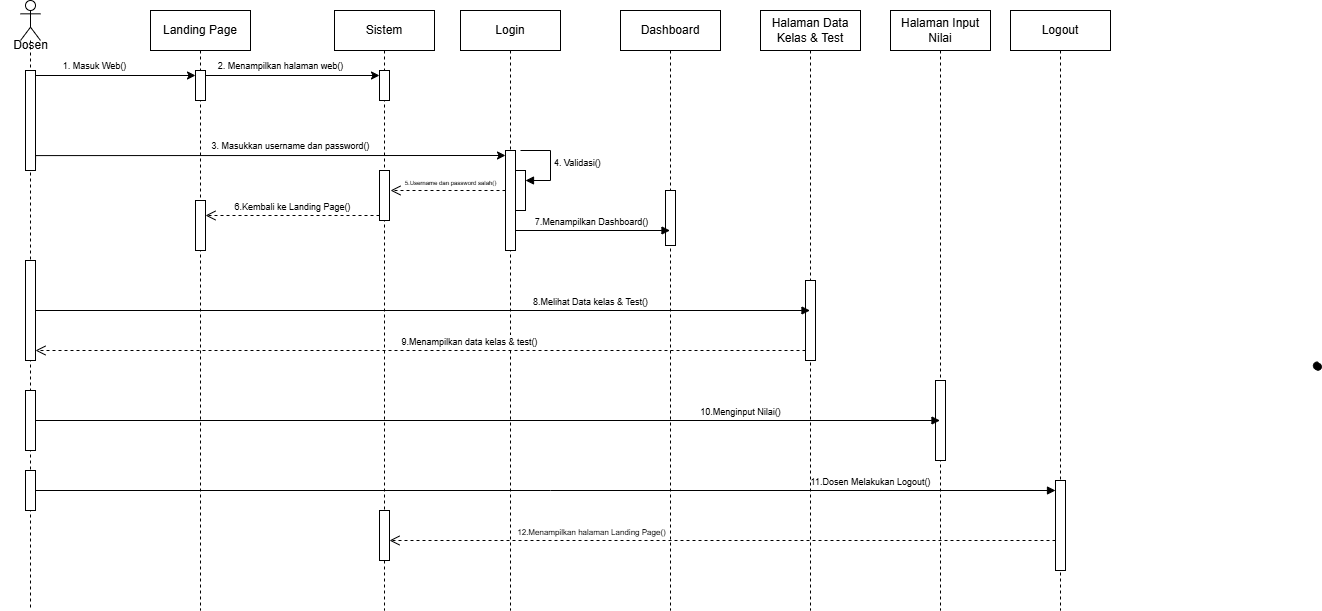

The diagram above was exported from draw.io. Its source (the exported page's mxGraphModel, read from the mxfile embedded in the PNG):
<mxGraphModel dx="1864" dy="820" grid="1" gridSize="10" guides="1" tooltips="1" connect="1" arrows="1" fold="1" page="1" pageScale="1" pageWidth="827" pageHeight="1169" math="0" shadow="0">
  <root>
    <mxCell id="0" />
    <mxCell id="1" parent="0" />
    <mxCell id="jGBT09bsJJOto8jdPHhH-1" value="" style="shape=umlLifeline;perimeter=lifelinePerimeter;whiteSpace=wrap;html=1;container=1;dropTarget=0;collapsible=0;recursiveResize=0;outlineConnect=0;portConstraint=eastwest;newEdgeStyle={&quot;curved&quot;:0,&quot;rounded&quot;:0};participant=umlActor;" vertex="1" parent="1">
      <mxGeometry x="70" y="60" width="20" height="610" as="geometry" />
    </mxCell>
    <mxCell id="jGBT09bsJJOto8jdPHhH-2" value="" style="html=1;points=[[0,0,0,0,5],[0,1,0,0,-5],[1,0,0,0,5],[1,1,0,0,-5]];perimeter=orthogonalPerimeter;outlineConnect=0;targetShapes=umlLifeline;portConstraint=eastwest;newEdgeStyle={&quot;curved&quot;:0,&quot;rounded&quot;:0};" vertex="1" parent="jGBT09bsJJOto8jdPHhH-1">
      <mxGeometry x="5" y="70" width="10" height="100" as="geometry" />
    </mxCell>
    <mxCell id="jGBT09bsJJOto8jdPHhH-3" value="" style="html=1;points=[[0,0,0,0,5],[0,1,0,0,-5],[1,0,0,0,5],[1,1,0,0,-5]];perimeter=orthogonalPerimeter;outlineConnect=0;targetShapes=umlLifeline;portConstraint=eastwest;newEdgeStyle={&quot;curved&quot;:0,&quot;rounded&quot;:0};" vertex="1" parent="jGBT09bsJJOto8jdPHhH-1">
      <mxGeometry x="5" y="260" width="10" height="100" as="geometry" />
    </mxCell>
    <mxCell id="jGBT09bsJJOto8jdPHhH-4" value="" style="html=1;points=[[0,0,0,0,5],[0,1,0,0,-5],[1,0,0,0,5],[1,1,0,0,-5]];perimeter=orthogonalPerimeter;outlineConnect=0;targetShapes=umlLifeline;portConstraint=eastwest;newEdgeStyle={&quot;curved&quot;:0,&quot;rounded&quot;:0};" vertex="1" parent="jGBT09bsJJOto8jdPHhH-1">
      <mxGeometry x="5" y="470" width="10" height="40" as="geometry" />
    </mxCell>
    <mxCell id="jGBT09bsJJOto8jdPHhH-38" value="" style="html=1;points=[[0,0,0,0,5],[0,1,0,0,-5],[1,0,0,0,5],[1,1,0,0,-5]];perimeter=orthogonalPerimeter;outlineConnect=0;targetShapes=umlLifeline;portConstraint=eastwest;newEdgeStyle={&quot;curved&quot;:0,&quot;rounded&quot;:0};" vertex="1" parent="jGBT09bsJJOto8jdPHhH-1">
      <mxGeometry x="5" y="390" width="10" height="60" as="geometry" />
    </mxCell>
    <mxCell id="jGBT09bsJJOto8jdPHhH-5" value="Dosen" style="text;html=1;align=center;verticalAlign=middle;resizable=0;points=[];autosize=1;strokeColor=none;fillColor=none;" vertex="1" parent="1">
      <mxGeometry x="50" y="90" width="60" height="30" as="geometry" />
    </mxCell>
    <mxCell id="jGBT09bsJJOto8jdPHhH-6" value="Landing Page" style="shape=umlLifeline;perimeter=lifelinePerimeter;whiteSpace=wrap;html=1;container=1;dropTarget=0;collapsible=0;recursiveResize=0;outlineConnect=0;portConstraint=eastwest;newEdgeStyle={&quot;curved&quot;:0,&quot;rounded&quot;:0};" vertex="1" parent="1">
      <mxGeometry x="200" y="70" width="100" height="600" as="geometry" />
    </mxCell>
    <mxCell id="jGBT09bsJJOto8jdPHhH-7" value="" style="html=1;points=[[0,0,0,0,5],[0,1,0,0,-5],[1,0,0,0,5],[1,1,0,0,-5]];perimeter=orthogonalPerimeter;outlineConnect=0;targetShapes=umlLifeline;portConstraint=eastwest;newEdgeStyle={&quot;curved&quot;:0,&quot;rounded&quot;:0};" vertex="1" parent="jGBT09bsJJOto8jdPHhH-6">
      <mxGeometry x="45" y="60" width="10" height="30" as="geometry" />
    </mxCell>
    <mxCell id="jGBT09bsJJOto8jdPHhH-8" value="" style="html=1;points=[[0,0,0,0,5],[0,1,0,0,-5],[1,0,0,0,5],[1,1,0,0,-5]];perimeter=orthogonalPerimeter;outlineConnect=0;targetShapes=umlLifeline;portConstraint=eastwest;newEdgeStyle={&quot;curved&quot;:0,&quot;rounded&quot;:0};" vertex="1" parent="jGBT09bsJJOto8jdPHhH-6">
      <mxGeometry x="45" y="190" width="10" height="50" as="geometry" />
    </mxCell>
    <mxCell id="jGBT09bsJJOto8jdPHhH-10" style="edgeStyle=orthogonalEdgeStyle;rounded=0;orthogonalLoop=1;jettySize=auto;html=1;curved=0;exitX=1;exitY=0;exitDx=0;exitDy=5;exitPerimeter=0;entryX=0;entryY=0;entryDx=0;entryDy=5;entryPerimeter=0;" edge="1" parent="1" source="jGBT09bsJJOto8jdPHhH-2" target="jGBT09bsJJOto8jdPHhH-7">
      <mxGeometry relative="1" as="geometry">
        <mxPoint x="210" y="135" as="targetPoint" />
      </mxGeometry>
    </mxCell>
    <mxCell id="jGBT09bsJJOto8jdPHhH-11" value="&lt;font style=&quot;font-size: 9px;&quot;&gt;1. Masuk Web()&lt;/font&gt;" style="text;html=1;align=center;verticalAlign=middle;resizable=0;points=[];autosize=1;strokeColor=none;fillColor=none;" vertex="1" parent="1">
      <mxGeometry x="99" y="110" width="90" height="30" as="geometry" />
    </mxCell>
    <mxCell id="jGBT09bsJJOto8jdPHhH-12" value="Sistem" style="shape=umlLifeline;perimeter=lifelinePerimeter;whiteSpace=wrap;html=1;container=1;dropTarget=0;collapsible=0;recursiveResize=0;outlineConnect=0;portConstraint=eastwest;newEdgeStyle={&quot;curved&quot;:0,&quot;rounded&quot;:0};" vertex="1" parent="1">
      <mxGeometry x="384" y="70" width="100" height="600" as="geometry" />
    </mxCell>
    <mxCell id="jGBT09bsJJOto8jdPHhH-13" value="" style="html=1;points=[[0,0,0,0,5],[0,1,0,0,-5],[1,0,0,0,5],[1,1,0,0,-5]];perimeter=orthogonalPerimeter;outlineConnect=0;targetShapes=umlLifeline;portConstraint=eastwest;newEdgeStyle={&quot;curved&quot;:0,&quot;rounded&quot;:0};" vertex="1" parent="jGBT09bsJJOto8jdPHhH-12">
      <mxGeometry x="45" y="60" width="10" height="30" as="geometry" />
    </mxCell>
    <mxCell id="jGBT09bsJJOto8jdPHhH-14" value="" style="html=1;points=[[0,0,0,0,5],[0,1,0,0,-5],[1,0,0,0,5],[1,1,0,0,-5]];perimeter=orthogonalPerimeter;outlineConnect=0;targetShapes=umlLifeline;portConstraint=eastwest;newEdgeStyle={&quot;curved&quot;:0,&quot;rounded&quot;:0};" vertex="1" parent="jGBT09bsJJOto8jdPHhH-12">
      <mxGeometry x="45" y="160" width="10" height="50" as="geometry" />
    </mxCell>
    <mxCell id="jGBT09bsJJOto8jdPHhH-9" value="" style="html=1;points=[[0,0,0,0,5],[0,1,0,0,-5],[1,0,0,0,5],[1,1,0,0,-5]];perimeter=orthogonalPerimeter;outlineConnect=0;targetShapes=umlLifeline;portConstraint=eastwest;newEdgeStyle={&quot;curved&quot;:0,&quot;rounded&quot;:0};" vertex="1" parent="jGBT09bsJJOto8jdPHhH-12">
      <mxGeometry x="45" y="500" width="10" height="50" as="geometry" />
    </mxCell>
    <mxCell id="jGBT09bsJJOto8jdPHhH-15" style="edgeStyle=orthogonalEdgeStyle;rounded=0;orthogonalLoop=1;jettySize=auto;html=1;curved=0;exitX=1;exitY=0;exitDx=0;exitDy=5;exitPerimeter=0;entryX=0;entryY=0;entryDx=0;entryDy=5;entryPerimeter=0;" edge="1" parent="1" source="jGBT09bsJJOto8jdPHhH-7" target="jGBT09bsJJOto8jdPHhH-13">
      <mxGeometry relative="1" as="geometry" />
    </mxCell>
    <mxCell id="jGBT09bsJJOto8jdPHhH-16" value="&lt;font style=&quot;font-size: 9px;&quot;&gt;2. Menampilkan halaman web()&lt;/font&gt;" style="text;html=1;align=center;verticalAlign=middle;resizable=0;points=[];autosize=1;strokeColor=none;fillColor=none;" vertex="1" parent="1">
      <mxGeometry x="255" y="110" width="150" height="30" as="geometry" />
    </mxCell>
    <mxCell id="jGBT09bsJJOto8jdPHhH-17" value="Login" style="shape=umlLifeline;perimeter=lifelinePerimeter;whiteSpace=wrap;html=1;container=1;dropTarget=0;collapsible=0;recursiveResize=0;outlineConnect=0;portConstraint=eastwest;newEdgeStyle={&quot;curved&quot;:0,&quot;rounded&quot;:0};" vertex="1" parent="1">
      <mxGeometry x="510" y="70" width="100" height="600" as="geometry" />
    </mxCell>
    <mxCell id="jGBT09bsJJOto8jdPHhH-18" value="" style="html=1;points=[[0,0,0,0,5],[0,1,0,0,-5],[1,0,0,0,5],[1,1,0,0,-5]];perimeter=orthogonalPerimeter;outlineConnect=0;targetShapes=umlLifeline;portConstraint=eastwest;newEdgeStyle={&quot;curved&quot;:0,&quot;rounded&quot;:0};" vertex="1" parent="jGBT09bsJJOto8jdPHhH-17">
      <mxGeometry x="45" y="140" width="10" height="100" as="geometry" />
    </mxCell>
    <mxCell id="jGBT09bsJJOto8jdPHhH-19" value="&lt;font style=&quot;font-size: 9px;&quot;&gt;4. Validasi()&lt;/font&gt;" style="html=1;align=left;spacingLeft=2;endArrow=block;rounded=0;edgeStyle=orthogonalEdgeStyle;curved=0;rounded=0;" edge="1" parent="jGBT09bsJJOto8jdPHhH-17" target="jGBT09bsJJOto8jdPHhH-20">
      <mxGeometry relative="1" as="geometry">
        <mxPoint x="60" y="140" as="sourcePoint" />
        <Array as="points">
          <mxPoint x="90" y="170" />
        </Array>
      </mxGeometry>
    </mxCell>
    <mxCell id="jGBT09bsJJOto8jdPHhH-20" value="" style="html=1;points=[[0,0,0,0,5],[0,1,0,0,-5],[1,0,0,0,5],[1,1,0,0,-5]];perimeter=orthogonalPerimeter;outlineConnect=0;targetShapes=umlLifeline;portConstraint=eastwest;newEdgeStyle={&quot;curved&quot;:0,&quot;rounded&quot;:0};" vertex="1" parent="jGBT09bsJJOto8jdPHhH-17">
      <mxGeometry x="55" y="160" width="10" height="40" as="geometry" />
    </mxCell>
    <mxCell id="jGBT09bsJJOto8jdPHhH-21" style="edgeStyle=orthogonalEdgeStyle;rounded=0;orthogonalLoop=1;jettySize=auto;html=1;curved=0;exitX=1;exitY=1;exitDx=0;exitDy=-5;exitPerimeter=0;entryX=0;entryY=0;entryDx=0;entryDy=5;entryPerimeter=0;" edge="1" parent="1" source="jGBT09bsJJOto8jdPHhH-2" target="jGBT09bsJJOto8jdPHhH-18">
      <mxGeometry relative="1" as="geometry">
        <Array as="points">
          <mxPoint x="85" y="215" />
        </Array>
      </mxGeometry>
    </mxCell>
    <mxCell id="jGBT09bsJJOto8jdPHhH-22" value="&lt;font style=&quot;font-size: 9px;&quot;&gt;3. Masukkan username dan password()&lt;/font&gt;" style="text;html=1;align=center;verticalAlign=middle;resizable=0;points=[];autosize=1;strokeColor=none;fillColor=none;" vertex="1" parent="1">
      <mxGeometry x="250" y="190" width="180" height="30" as="geometry" />
    </mxCell>
    <mxCell id="jGBT09bsJJOto8jdPHhH-23" value="&lt;font style=&quot;font-size: 6px;&quot;&gt;5.Username dan password salah()&lt;/font&gt;" style="html=1;verticalAlign=bottom;endArrow=open;dashed=1;endSize=8;curved=0;rounded=0;" edge="1" parent="1" source="jGBT09bsJJOto8jdPHhH-18">
      <mxGeometry x="-0.0435" relative="1" as="geometry">
        <mxPoint x="550" y="240" as="sourcePoint" />
        <mxPoint x="440" y="250" as="targetPoint" />
        <mxPoint as="offset" />
      </mxGeometry>
    </mxCell>
    <mxCell id="jGBT09bsJJOto8jdPHhH-24" value="&lt;font style=&quot;font-size: 9px;&quot;&gt;6.Kembali ke Landing Page()&lt;/font&gt;" style="html=1;verticalAlign=bottom;endArrow=open;dashed=1;endSize=8;curved=0;rounded=0;exitX=0;exitY=1;exitDx=0;exitDy=-5;exitPerimeter=0;" edge="1" parent="1" source="jGBT09bsJJOto8jdPHhH-14" target="jGBT09bsJJOto8jdPHhH-8">
      <mxGeometry relative="1" as="geometry">
        <mxPoint x="335" y="280" as="sourcePoint" />
        <mxPoint x="255" y="280" as="targetPoint" />
        <mxPoint as="offset" />
      </mxGeometry>
    </mxCell>
    <mxCell id="jGBT09bsJJOto8jdPHhH-25" value="Dashboard" style="shape=umlLifeline;perimeter=lifelinePerimeter;whiteSpace=wrap;html=1;container=1;dropTarget=0;collapsible=0;recursiveResize=0;outlineConnect=0;portConstraint=eastwest;newEdgeStyle={&quot;curved&quot;:0,&quot;rounded&quot;:0};" vertex="1" parent="1">
      <mxGeometry x="670" y="70" width="100" height="600" as="geometry" />
    </mxCell>
    <mxCell id="jGBT09bsJJOto8jdPHhH-26" value="" style="html=1;points=[[0,0,0,0,5],[0,1,0,0,-5],[1,0,0,0,5],[1,1,0,0,-5]];perimeter=orthogonalPerimeter;outlineConnect=0;targetShapes=umlLifeline;portConstraint=eastwest;newEdgeStyle={&quot;curved&quot;:0,&quot;rounded&quot;:0};" vertex="1" parent="jGBT09bsJJOto8jdPHhH-25">
      <mxGeometry x="45" y="180" width="10" height="55" as="geometry" />
    </mxCell>
    <mxCell id="jGBT09bsJJOto8jdPHhH-27" value="&lt;font style=&quot;font-size: 9px;&quot;&gt;7.Menampilkan Dashboard()&lt;/font&gt;" style="html=1;verticalAlign=bottom;endArrow=block;curved=0;rounded=0;" edge="1" parent="1" target="jGBT09bsJJOto8jdPHhH-25">
      <mxGeometry width="80" relative="1" as="geometry">
        <mxPoint x="565" y="290" as="sourcePoint" />
        <mxPoint x="670" y="290" as="targetPoint" />
      </mxGeometry>
    </mxCell>
    <mxCell id="jGBT09bsJJOto8jdPHhH-28" value="Halaman Data Kelas &amp;amp; Test" style="shape=umlLifeline;perimeter=lifelinePerimeter;whiteSpace=wrap;html=1;container=1;dropTarget=0;collapsible=0;recursiveResize=0;outlineConnect=0;portConstraint=eastwest;newEdgeStyle={&quot;curved&quot;:0,&quot;rounded&quot;:0};" vertex="1" parent="1">
      <mxGeometry x="810" y="70" width="100" height="600" as="geometry" />
    </mxCell>
    <mxCell id="jGBT09bsJJOto8jdPHhH-29" value="" style="html=1;points=[[0,0,0,0,5],[0,1,0,0,-5],[1,0,0,0,5],[1,1,0,0,-5]];perimeter=orthogonalPerimeter;outlineConnect=0;targetShapes=umlLifeline;portConstraint=eastwest;newEdgeStyle={&quot;curved&quot;:0,&quot;rounded&quot;:0};" vertex="1" parent="jGBT09bsJJOto8jdPHhH-28">
      <mxGeometry x="45" y="270" width="10" height="80" as="geometry" />
    </mxCell>
    <mxCell id="jGBT09bsJJOto8jdPHhH-30" value="&lt;font style=&quot;font-size: 9px;&quot;&gt;8.Melihat Data kelas &amp;amp; Test()&lt;/font&gt;" style="html=1;verticalAlign=bottom;endArrow=block;curved=0;rounded=0;" edge="1" parent="1" source="jGBT09bsJJOto8jdPHhH-3" target="jGBT09bsJJOto8jdPHhH-28">
      <mxGeometry x="0.4332" width="80" relative="1" as="geometry">
        <mxPoint x="90" y="350" as="sourcePoint" />
        <mxPoint x="170" y="350" as="targetPoint" />
        <mxPoint as="offset" />
      </mxGeometry>
    </mxCell>
    <mxCell id="jGBT09bsJJOto8jdPHhH-31" value="&lt;font style=&quot;font-size: 9px;&quot;&gt;9.Menampilkan data kelas &amp;amp; test()&lt;/font&gt;" style="html=1;verticalAlign=bottom;endArrow=open;dashed=1;endSize=8;curved=0;rounded=0;" edge="1" parent="1" target="jGBT09bsJJOto8jdPHhH-3">
      <mxGeometry x="-0.1299" relative="1" as="geometry">
        <mxPoint x="855" y="410" as="sourcePoint" />
        <mxPoint x="690" y="410" as="targetPoint" />
        <mxPoint x="-1" as="offset" />
      </mxGeometry>
    </mxCell>
    <mxCell id="jGBT09bsJJOto8jdPHhH-32" value="Logout" style="shape=umlLifeline;perimeter=lifelinePerimeter;whiteSpace=wrap;html=1;container=1;dropTarget=0;collapsible=0;recursiveResize=0;outlineConnect=0;portConstraint=eastwest;newEdgeStyle={&quot;curved&quot;:0,&quot;rounded&quot;:0};" vertex="1" parent="1">
      <mxGeometry x="1060" y="70" width="100" height="600" as="geometry" />
    </mxCell>
    <mxCell id="jGBT09bsJJOto8jdPHhH-33" value="" style="html=1;points=[[0,0,0,0,5],[0,1,0,0,-5],[1,0,0,0,5],[1,1,0,0,-5]];perimeter=orthogonalPerimeter;outlineConnect=0;targetShapes=umlLifeline;portConstraint=eastwest;newEdgeStyle={&quot;curved&quot;:0,&quot;rounded&quot;:0};" vertex="1" parent="jGBT09bsJJOto8jdPHhH-32">
      <mxGeometry x="45" y="470" width="10" height="90" as="geometry" />
    </mxCell>
    <mxCell id="jGBT09bsJJOto8jdPHhH-34" value="&lt;font style=&quot;font-size: 9px;&quot;&gt;11.Dosen Melakukan Logout()&lt;/font&gt;" style="html=1;verticalAlign=bottom;endArrow=block;curved=0;rounded=0;" edge="1" parent="1" source="jGBT09bsJJOto8jdPHhH-4" target="jGBT09bsJJOto8jdPHhH-33">
      <mxGeometry x="0.6373" width="80" relative="1" as="geometry">
        <mxPoint x="90" y="510" as="sourcePoint" />
        <mxPoint x="970" y="510" as="targetPoint" />
        <Array as="points">
          <mxPoint x="600" y="550" />
        </Array>
        <mxPoint as="offset" />
      </mxGeometry>
    </mxCell>
    <mxCell id="jGBT09bsJJOto8jdPHhH-35" value="&lt;font style=&quot;font-size: 8px;&quot;&gt;12.Menampilkan halaman Landing Page()&lt;/font&gt;" style="html=1;verticalAlign=bottom;endArrow=open;dashed=1;endSize=8;curved=0;rounded=0;" edge="1" parent="1" source="jGBT09bsJJOto8jdPHhH-33">
      <mxGeometry x="0.3901" relative="1" as="geometry">
        <mxPoint x="1100" y="600" as="sourcePoint" />
        <mxPoint x="439" y="600" as="targetPoint" />
        <Array as="points">
          <mxPoint x="610" y="600" />
        </Array>
        <mxPoint as="offset" />
      </mxGeometry>
    </mxCell>
    <mxCell id="jGBT09bsJJOto8jdPHhH-36" value="Halaman Input Nilai" style="shape=umlLifeline;perimeter=lifelinePerimeter;whiteSpace=wrap;html=1;container=1;dropTarget=0;collapsible=0;recursiveResize=0;outlineConnect=0;portConstraint=eastwest;newEdgeStyle={&quot;curved&quot;:0,&quot;rounded&quot;:0};" vertex="1" parent="1">
      <mxGeometry x="940" y="70" width="100" height="600" as="geometry" />
    </mxCell>
    <mxCell id="jGBT09bsJJOto8jdPHhH-37" value="" style="html=1;points=[[0,0,0,0,5],[0,1,0,0,-5],[1,0,0,0,5],[1,1,0,0,-5]];perimeter=orthogonalPerimeter;outlineConnect=0;targetShapes=umlLifeline;portConstraint=eastwest;newEdgeStyle={&quot;curved&quot;:0,&quot;rounded&quot;:0};" vertex="1" parent="jGBT09bsJJOto8jdPHhH-36">
      <mxGeometry x="45" y="370" width="10" height="80" as="geometry" />
    </mxCell>
    <mxCell id="jGBT09bsJJOto8jdPHhH-39" value="&lt;font style=&quot;font-size: 9px;&quot;&gt;10.Menginput Nilai()&lt;/font&gt;" style="html=1;verticalAlign=bottom;endArrow=block;curved=0;rounded=0;" edge="1" parent="1" source="jGBT09bsJJOto8jdPHhH-38" target="jGBT09bsJJOto8jdPHhH-36">
      <mxGeometry x="0.5589" width="80" relative="1" as="geometry">
        <mxPoint x="530" y="390" as="sourcePoint" />
        <mxPoint x="610" y="390" as="targetPoint" />
        <mxPoint as="offset" />
      </mxGeometry>
    </mxCell>
    <mxCell id="xiIApRvMRQYvujAFujCP-1" value="" style="shape=stencil(fZbdcgIhDIWfZm8zQAg/17Z9j85U606tdqz9e/tmZ0c0uJ47xP0I5JwEBl59bp8/1kNwn6fj4W39M76ctgM/DCGM++36OJ50NPDjwKvN4bh+PR6+9i/z74/n6ctp9H74nlb4nbmSKZeJCu5vngmZ6jzzNAO7cX8FVKEsBuBKrgKg9oAE8gkCbLeUhEoEQKSUDZDLeWYRKIl8MEDRmHwfyBrBG6Amyu4+kDxxMoB3jhwgYu7TVAsVkFcWCs4CTBEoF4RctKeOxHIf8IXYpikHikAIf+MNUW94AGSSaoAoFIE3AlOyeWU+p2E5S9yfQZcQILVuQOwZdJNoS9Ls3wA5u2XZTIHECqeJ9kDpSaauRiNVcAY1QhdBzeLBli5WazpkSsBLV25uRaqWRyFawTQzRRIQYirJzq5atkBqLfouwqUxLBepthWb10vrWZY6UOAeyKCCtDV625mm9gmUC4Wc3VLJMMIE1BsA2FW9JraVlQB7n3c9oMKhCLEvIM1zBPZ25/umNQ1tVEC2G+fFCC8g398O2hNQuQlVu752DBfA+q0ptnqO5JFmeuIuo9DY7KjY71UxdJV4EntifPWorW++R/dC4t7V3DlIB5cHx2bc7eb3yvX//QNFp+bHDT/+Aw==);lineShape=1;strokeColor=default;" vertex="1" parent="1">
      <mxGeometry x="1362.8910797569906" y="421.6810932739643" width="7.787566286859071" height="7.775393693929497" as="geometry" />
    </mxCell>
  </root>
</mxGraphModel>